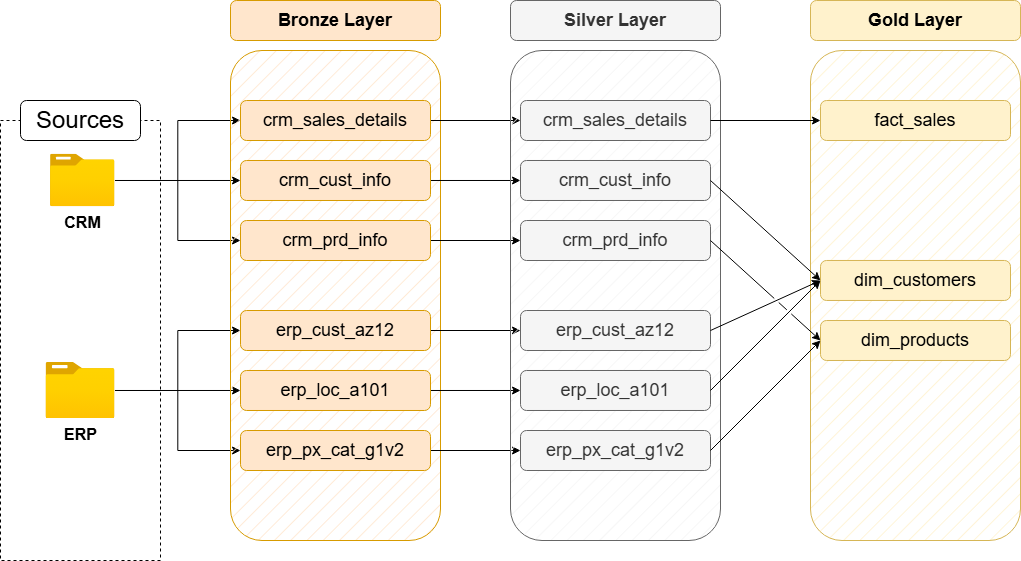

The diagram above was exported from draw.io. Its source (the exported page's mxGraphModel, read from the mxfile embedded in the PNG):
<mxGraphModel dx="1603" dy="877" grid="1" gridSize="10" guides="1" tooltips="1" connect="1" arrows="1" fold="1" page="1" pageScale="1" pageWidth="850" pageHeight="1100" math="0" shadow="0">
  <root>
    <mxCell id="0" />
    <mxCell id="1" parent="0" />
    <mxCell id="4-9Y0pH5NXyU2w07Y_OE-1" parent="1" style="rounded=0;whiteSpace=wrap;html=1;fillColor=none;dashed=1;" value="" vertex="1">
      <mxGeometry height="440" width="160" x="20" y="220" as="geometry" />
    </mxCell>
    <mxCell id="4-9Y0pH5NXyU2w07Y_OE-2" parent="1" style="rounded=1;whiteSpace=wrap;html=1;" value="&lt;font style=&quot;font-size: 24px;&quot;&gt;Sources&lt;/font&gt;" vertex="1">
      <mxGeometry height="40" width="120" x="40" y="200" as="geometry" />
    </mxCell>
    <mxCell id="4-9Y0pH5NXyU2w07Y_OE-19" edge="1" parent="1" source="4-9Y0pH5NXyU2w07Y_OE-3" style="edgeStyle=orthogonalEdgeStyle;rounded=0;orthogonalLoop=1;jettySize=auto;html=1;entryX=0;entryY=0.5;entryDx=0;entryDy=0;" target="4-9Y0pH5NXyU2w07Y_OE-12">
      <mxGeometry relative="1" as="geometry" />
    </mxCell>
    <mxCell id="4-9Y0pH5NXyU2w07Y_OE-20" edge="1" parent="1" source="4-9Y0pH5NXyU2w07Y_OE-3" style="edgeStyle=orthogonalEdgeStyle;rounded=0;orthogonalLoop=1;jettySize=auto;html=1;entryX=0;entryY=0.5;entryDx=0;entryDy=0;" target="4-9Y0pH5NXyU2w07Y_OE-14">
      <mxGeometry relative="1" as="geometry" />
    </mxCell>
    <mxCell id="4-9Y0pH5NXyU2w07Y_OE-21" edge="1" parent="1" source="4-9Y0pH5NXyU2w07Y_OE-3" style="edgeStyle=orthogonalEdgeStyle;rounded=0;orthogonalLoop=1;jettySize=auto;html=1;entryX=0;entryY=0.5;entryDx=0;entryDy=0;" target="4-9Y0pH5NXyU2w07Y_OE-15">
      <mxGeometry relative="1" as="geometry" />
    </mxCell>
    <mxCell id="4-9Y0pH5NXyU2w07Y_OE-3" parent="1" style="image;aspect=fixed;html=1;points=[];align=center;fontSize=12;image=img/lib/azure2/general/Folder_Blank.svg;" value="&lt;b style=&quot;font-size: 16px;&quot;&gt;CRM&lt;/b&gt;" vertex="1">
      <mxGeometry height="52.35" width="64.5" x="70" y="253.82" as="geometry" />
    </mxCell>
    <mxCell id="4-9Y0pH5NXyU2w07Y_OE-26" edge="1" parent="1" source="4-9Y0pH5NXyU2w07Y_OE-6" style="edgeStyle=orthogonalEdgeStyle;rounded=0;orthogonalLoop=1;jettySize=auto;html=1;entryX=0;entryY=0.5;entryDx=0;entryDy=0;" target="4-9Y0pH5NXyU2w07Y_OE-24">
      <mxGeometry relative="1" as="geometry" />
    </mxCell>
    <mxCell id="4-9Y0pH5NXyU2w07Y_OE-27" edge="1" parent="1" source="4-9Y0pH5NXyU2w07Y_OE-6" style="edgeStyle=orthogonalEdgeStyle;rounded=0;orthogonalLoop=1;jettySize=auto;html=1;entryX=0;entryY=0.5;entryDx=0;entryDy=0;" target="4-9Y0pH5NXyU2w07Y_OE-23">
      <mxGeometry relative="1" as="geometry" />
    </mxCell>
    <mxCell id="4-9Y0pH5NXyU2w07Y_OE-28" edge="1" parent="1" source="4-9Y0pH5NXyU2w07Y_OE-6" style="edgeStyle=orthogonalEdgeStyle;rounded=0;orthogonalLoop=1;jettySize=auto;html=1;entryX=0;entryY=0.5;entryDx=0;entryDy=0;" target="4-9Y0pH5NXyU2w07Y_OE-25">
      <mxGeometry relative="1" as="geometry" />
    </mxCell>
    <mxCell id="4-9Y0pH5NXyU2w07Y_OE-6" parent="1" style="image;aspect=fixed;html=1;points=[];align=center;fontSize=12;image=img/lib/azure2/general/Folder_Blank.svg;" value="&lt;b style=&quot;font-size: 16px;&quot;&gt;ERP&lt;/b&gt;" vertex="1">
      <mxGeometry height="56.00000000000001" width="69" x="65.5" y="461.99" as="geometry" />
    </mxCell>
    <mxCell id="4-9Y0pH5NXyU2w07Y_OE-9" parent="1" style="rounded=1;whiteSpace=wrap;html=1;fillColor=#ffe6cc;strokeColor=#d79b00;fillStyle=hatch;" value="" vertex="1">
      <mxGeometry height="490" width="210" x="250" y="150" as="geometry" />
    </mxCell>
    <mxCell id="4-9Y0pH5NXyU2w07Y_OE-10" parent="1" style="rounded=1;whiteSpace=wrap;html=1;fillColor=#ffe6cc;strokeColor=#d79b00;" value="&lt;font style=&quot;font-size: 18px;&quot;&gt;&lt;b&gt;Bronze Layer&lt;/b&gt;&lt;/font&gt;" vertex="1">
      <mxGeometry height="40" width="210" x="250" y="100" as="geometry" />
    </mxCell>
    <mxCell id="D-Hlue-wwVBdyADr6q9A-11" edge="1" parent="1" source="4-9Y0pH5NXyU2w07Y_OE-12" style="edgeStyle=orthogonalEdgeStyle;rounded=0;orthogonalLoop=1;jettySize=auto;html=1;" target="D-Hlue-wwVBdyADr6q9A-4">
      <mxGeometry relative="1" as="geometry" />
    </mxCell>
    <mxCell id="4-9Y0pH5NXyU2w07Y_OE-12" parent="1" style="rounded=1;whiteSpace=wrap;html=1;fillColor=#ffe6cc;strokeColor=#d79b00;" value="&lt;font style=&quot;font-size: 18px;&quot;&gt;crm_sales_details&lt;/font&gt;" vertex="1">
      <mxGeometry height="40" width="190" x="260" y="200" as="geometry" />
    </mxCell>
    <mxCell id="D-Hlue-wwVBdyADr6q9A-12" edge="1" parent="1" source="4-9Y0pH5NXyU2w07Y_OE-14" style="edgeStyle=orthogonalEdgeStyle;rounded=0;orthogonalLoop=1;jettySize=auto;html=1;" target="D-Hlue-wwVBdyADr6q9A-5">
      <mxGeometry relative="1" as="geometry" />
    </mxCell>
    <mxCell id="4-9Y0pH5NXyU2w07Y_OE-14" parent="1" style="rounded=1;whiteSpace=wrap;html=1;fillColor=#ffe6cc;strokeColor=#d79b00;" value="&lt;font style=&quot;font-size: 18px;&quot;&gt;crm_cust_info&lt;/font&gt;" vertex="1">
      <mxGeometry height="40" width="190" x="260" y="259.99" as="geometry" />
    </mxCell>
    <mxCell id="D-Hlue-wwVBdyADr6q9A-13" edge="1" parent="1" source="4-9Y0pH5NXyU2w07Y_OE-15" style="edgeStyle=orthogonalEdgeStyle;rounded=0;orthogonalLoop=1;jettySize=auto;html=1;entryX=0;entryY=0.5;entryDx=0;entryDy=0;" target="D-Hlue-wwVBdyADr6q9A-6">
      <mxGeometry relative="1" as="geometry" />
    </mxCell>
    <mxCell id="4-9Y0pH5NXyU2w07Y_OE-15" parent="1" style="rounded=1;whiteSpace=wrap;html=1;fillColor=#ffe6cc;strokeColor=#d79b00;" value="&lt;font style=&quot;font-size: 18px;&quot;&gt;crm_prd_info&lt;/font&gt;" vertex="1">
      <mxGeometry height="40" width="190" x="260" y="320" as="geometry" />
    </mxCell>
    <mxCell id="D-Hlue-wwVBdyADr6q9A-14" edge="1" parent="1" source="4-9Y0pH5NXyU2w07Y_OE-23" style="edgeStyle=orthogonalEdgeStyle;rounded=0;orthogonalLoop=1;jettySize=auto;html=1;" target="D-Hlue-wwVBdyADr6q9A-7">
      <mxGeometry relative="1" as="geometry" />
    </mxCell>
    <mxCell id="4-9Y0pH5NXyU2w07Y_OE-23" parent="1" style="rounded=1;whiteSpace=wrap;html=1;fillColor=#ffe6cc;strokeColor=#d79b00;" value="&lt;font style=&quot;font-size: 18px;&quot;&gt;erp_cust_az12&lt;/font&gt;" vertex="1">
      <mxGeometry height="40" width="190" x="260" y="410" as="geometry" />
    </mxCell>
    <mxCell id="D-Hlue-wwVBdyADr6q9A-15" edge="1" parent="1" source="4-9Y0pH5NXyU2w07Y_OE-24" style="edgeStyle=orthogonalEdgeStyle;rounded=0;orthogonalLoop=1;jettySize=auto;html=1;entryX=0;entryY=0.5;entryDx=0;entryDy=0;" target="D-Hlue-wwVBdyADr6q9A-8">
      <mxGeometry relative="1" as="geometry" />
    </mxCell>
    <mxCell id="4-9Y0pH5NXyU2w07Y_OE-24" parent="1" style="rounded=1;whiteSpace=wrap;html=1;fillColor=#ffe6cc;strokeColor=#d79b00;" value="&lt;font style=&quot;font-size: 18px;&quot;&gt;erp_loc_a101&lt;/font&gt;" vertex="1">
      <mxGeometry height="40" width="190" x="260" y="469.99" as="geometry" />
    </mxCell>
    <mxCell id="D-Hlue-wwVBdyADr6q9A-16" edge="1" parent="1" source="4-9Y0pH5NXyU2w07Y_OE-25" style="edgeStyle=orthogonalEdgeStyle;rounded=0;orthogonalLoop=1;jettySize=auto;html=1;entryX=0;entryY=0.5;entryDx=0;entryDy=0;" target="D-Hlue-wwVBdyADr6q9A-9">
      <mxGeometry relative="1" as="geometry" />
    </mxCell>
    <mxCell id="4-9Y0pH5NXyU2w07Y_OE-25" parent="1" style="rounded=1;whiteSpace=wrap;html=1;fillColor=#ffe6cc;strokeColor=#d79b00;" value="&lt;font style=&quot;font-size: 18px;&quot;&gt;erp_px_cat_g1v2&lt;/font&gt;" vertex="1">
      <mxGeometry height="40" width="190" x="260" y="530" as="geometry" />
    </mxCell>
    <mxCell id="D-Hlue-wwVBdyADr6q9A-2" parent="1" style="rounded=1;whiteSpace=wrap;html=1;fillColor=#f5f5f5;strokeColor=#666666;fillStyle=hatch;fontColor=#333333;" value="" vertex="1">
      <mxGeometry height="490" width="210" x="530" y="150" as="geometry" />
    </mxCell>
    <mxCell id="D-Hlue-wwVBdyADr6q9A-3" parent="1" style="rounded=1;whiteSpace=wrap;html=1;fillColor=#f5f5f5;strokeColor=#666666;fontColor=#333333;" value="&lt;font style=&quot;font-size: 18px;&quot;&gt;&lt;b&gt;Silver Layer&lt;/b&gt;&lt;/font&gt;" vertex="1">
      <mxGeometry height="40" width="210" x="530" y="100" as="geometry" />
    </mxCell>
    <mxCell id="D-Hlue-wwVBdyADr6q9A-4" parent="1" style="rounded=1;whiteSpace=wrap;html=1;fillColor=#f5f5f5;strokeColor=#666666;fontColor=#333333;" value="&lt;font style=&quot;font-size: 18px;&quot;&gt;crm_sales_details&lt;/font&gt;" vertex="1">
      <mxGeometry height="40" width="190" x="540" y="200" as="geometry" />
    </mxCell>
    <mxCell id="D-Hlue-wwVBdyADr6q9A-5" parent="1" style="rounded=1;whiteSpace=wrap;html=1;fillColor=#f5f5f5;strokeColor=#666666;fontColor=#333333;" value="&lt;font style=&quot;font-size: 18px;&quot;&gt;crm_cust_info&lt;/font&gt;" vertex="1">
      <mxGeometry height="40" width="190" x="540" y="259.99" as="geometry" />
    </mxCell>
    <mxCell id="D-Hlue-wwVBdyADr6q9A-6" parent="1" style="rounded=1;whiteSpace=wrap;html=1;fillColor=#f5f5f5;strokeColor=#666666;fontColor=#333333;" value="&lt;font style=&quot;font-size: 18px;&quot;&gt;crm_prd_info&lt;/font&gt;" vertex="1">
      <mxGeometry height="40" width="190" x="540" y="320" as="geometry" />
    </mxCell>
    <mxCell id="D-Hlue-wwVBdyADr6q9A-7" parent="1" style="rounded=1;whiteSpace=wrap;html=1;fillColor=#f5f5f5;strokeColor=#666666;fontColor=#333333;" value="&lt;font style=&quot;font-size: 18px;&quot;&gt;erp_cust_az12&lt;/font&gt;" vertex="1">
      <mxGeometry height="40" width="190" x="540" y="410" as="geometry" />
    </mxCell>
    <mxCell id="D-Hlue-wwVBdyADr6q9A-8" parent="1" style="rounded=1;whiteSpace=wrap;html=1;fillColor=#f5f5f5;strokeColor=#666666;fontColor=#333333;" value="&lt;font style=&quot;font-size: 18px;&quot;&gt;erp_loc_a101&lt;/font&gt;" vertex="1">
      <mxGeometry height="40" width="190" x="540" y="469.99" as="geometry" />
    </mxCell>
    <mxCell id="D-Hlue-wwVBdyADr6q9A-9" parent="1" style="rounded=1;whiteSpace=wrap;html=1;fillColor=#f5f5f5;strokeColor=#666666;fontColor=#333333;" value="&lt;font style=&quot;font-size: 18px;&quot;&gt;erp_px_cat_g1v2&lt;/font&gt;" vertex="1">
      <mxGeometry height="40" width="190" x="540" y="530" as="geometry" />
    </mxCell>
    <mxCell id="z2XJef6NKShWwPH2BjYr-1" parent="1" style="rounded=1;whiteSpace=wrap;html=1;fillColor=#fff2cc;strokeColor=#d6b656;fillStyle=hatch;" value="" vertex="1">
      <mxGeometry height="490" width="210" x="830" y="150" as="geometry" />
    </mxCell>
    <mxCell id="z2XJef6NKShWwPH2BjYr-2" parent="1" style="rounded=1;whiteSpace=wrap;html=1;fillColor=#fff2cc;strokeColor=#d6b656;" value="&lt;font style=&quot;font-size: 18px;&quot;&gt;&lt;b&gt;Gold Layer&lt;/b&gt;&lt;/font&gt;" vertex="1">
      <mxGeometry height="40" width="210" x="830" y="100" as="geometry" />
    </mxCell>
    <mxCell id="z2XJef6NKShWwPH2BjYr-3" parent="1" style="rounded=1;whiteSpace=wrap;html=1;fillColor=#fff2cc;strokeColor=#d6b656;" value="&lt;font style=&quot;font-size: 18px;&quot;&gt;fact_sales&lt;/font&gt;" vertex="1">
      <mxGeometry height="40" width="190" x="840" y="200" as="geometry" />
    </mxCell>
    <mxCell id="z2XJef6NKShWwPH2BjYr-4" parent="1" style="rounded=1;whiteSpace=wrap;html=1;fillColor=#fff2cc;strokeColor=#d6b656;" value="&lt;font style=&quot;font-size: 18px;&quot;&gt;dim_customers&lt;/font&gt;" vertex="1">
      <mxGeometry height="40" width="190" x="840" y="359.98" as="geometry" />
    </mxCell>
    <mxCell id="z2XJef6NKShWwPH2BjYr-5" parent="1" style="rounded=1;whiteSpace=wrap;html=1;fillColor=#fff2cc;strokeColor=#d6b656;" value="&lt;font style=&quot;font-size: 18px;&quot;&gt;dim_products&lt;/font&gt;" vertex="1">
      <mxGeometry height="40" width="190" x="840" y="419.99" as="geometry" />
    </mxCell>
    <mxCell id="z2XJef6NKShWwPH2BjYr-9" edge="1" parent="1" source="D-Hlue-wwVBdyADr6q9A-4" style="endArrow=classic;html=1;rounded=0;exitX=1;exitY=0.5;exitDx=0;exitDy=0;entryX=0;entryY=0.5;entryDx=0;entryDy=0;" target="z2XJef6NKShWwPH2BjYr-3" value="">
      <mxGeometry height="50" relative="1" width="50" as="geometry">
        <mxPoint x="790" y="290" as="sourcePoint" />
        <mxPoint x="840" y="240" as="targetPoint" />
      </mxGeometry>
    </mxCell>
    <mxCell id="z2XJef6NKShWwPH2BjYr-10" edge="1" parent="1" source="D-Hlue-wwVBdyADr6q9A-5" style="endArrow=classic;html=1;rounded=0;exitX=1;exitY=0.5;exitDx=0;exitDy=0;entryX=0;entryY=0.5;entryDx=0;entryDy=0;jumpStyle=gap;" target="z2XJef6NKShWwPH2BjYr-4" value="">
      <mxGeometry height="50" relative="1" width="50" as="geometry">
        <mxPoint x="770" y="320" as="sourcePoint" />
        <mxPoint x="820" y="270" as="targetPoint" />
      </mxGeometry>
    </mxCell>
    <mxCell id="z2XJef6NKShWwPH2BjYr-19" edge="1" parent="1" source="D-Hlue-wwVBdyADr6q9A-7" style="endArrow=classic;html=1;rounded=0;exitX=1;exitY=0.5;exitDx=0;exitDy=0;entryX=0;entryY=0.5;entryDx=0;entryDy=0;jumpStyle=gap;" target="z2XJef6NKShWwPH2BjYr-4" value="">
      <mxGeometry height="50" relative="1" width="50" as="geometry">
        <mxPoint x="760" y="430" as="sourcePoint" />
        <mxPoint x="870" y="530" as="targetPoint" />
      </mxGeometry>
    </mxCell>
    <mxCell id="z2XJef6NKShWwPH2BjYr-20" edge="1" parent="1" source="D-Hlue-wwVBdyADr6q9A-8" style="endArrow=classic;html=1;rounded=0;exitX=1;exitY=0.5;exitDx=0;exitDy=0;entryX=0;entryY=0.5;entryDx=0;entryDy=0;jumpStyle=gap;" target="z2XJef6NKShWwPH2BjYr-4" value="">
      <mxGeometry height="50" relative="1" width="50" as="geometry">
        <mxPoint x="770" y="480" as="sourcePoint" />
        <mxPoint x="880" y="580" as="targetPoint" />
      </mxGeometry>
    </mxCell>
    <mxCell id="z2XJef6NKShWwPH2BjYr-21" edge="1" parent="1" source="D-Hlue-wwVBdyADr6q9A-6" style="endArrow=classic;html=1;rounded=0;exitX=1;exitY=0.5;exitDx=0;exitDy=0;entryX=0;entryY=0.5;entryDx=0;entryDy=0;jumpStyle=gap;" target="z2XJef6NKShWwPH2BjYr-5" value="">
      <mxGeometry height="50" relative="1" width="50" as="geometry">
        <mxPoint x="770" y="360" as="sourcePoint" />
        <mxPoint x="880" y="460" as="targetPoint" />
      </mxGeometry>
    </mxCell>
    <mxCell id="z2XJef6NKShWwPH2BjYr-22" edge="1" parent="1" source="D-Hlue-wwVBdyADr6q9A-9" style="endArrow=classic;html=1;rounded=0;exitX=1;exitY=0.5;exitDx=0;exitDy=0;entryX=0;entryY=0.5;entryDx=0;entryDy=0;jumpStyle=gap;" target="z2XJef6NKShWwPH2BjYr-5" value="">
      <mxGeometry height="50" relative="1" width="50" as="geometry">
        <mxPoint x="790" y="440" as="sourcePoint" />
        <mxPoint x="900" y="540" as="targetPoint" />
      </mxGeometry>
    </mxCell>
  </root>
</mxGraphModel>